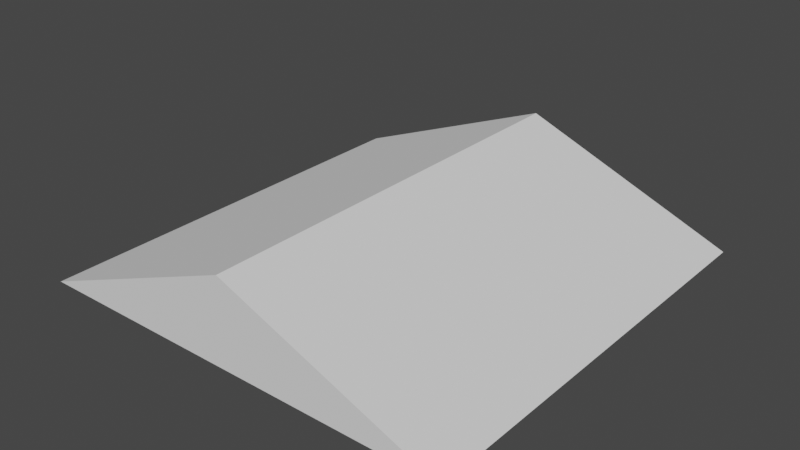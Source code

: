 # Source: Ramp.blend  (saved by Blender 3.5.10; exported with 4.5.12 LTS)
import bpy
from mathutils import Matrix  # noqa: F401  (used for matrix-valued properties, if any)

bpy.ops.wm.read_factory_settings(use_empty=True)
scene = bpy.context.scene
scene.name = 'Scene'

# ---- collections
col_collection = bpy.data.collections.new('Collection'); scene.collection.children.link(col_collection)

# ---- world
world_world = bpy.data.worlds.new('World'); scene.world = world_world
world_world.use_nodes = True; world_world.node_tree.nodes.clear()
_N = world_world.node_tree.nodes; _L = world_world.node_tree.links
n0 = _N.new('ShaderNodeOutputWorld'); n0.name = 'World Output'; n0.location = (300, 300)
n1 = _N.new('ShaderNodeBackground'); n1.name = 'Background'; n1.location = (10, 300)
n1.inputs[0].default_value = (0.05088, 0.05088, 0.05088, 1.0)
_L.new(n1.outputs[0], n0.inputs[0])
n0.is_active_output = True
world_world.color = (0.05088, 0.05088, 0.05088)
world_world.use_sun_shadow = False
world_world.sun_shadow_jitter_overblur = 0.0

# ---- meshes
me_plane = bpy.data.meshes.new('Plane')
me_plane.from_pydata([(-1.0, -1.0, 0.0), (1.0, -1.0, 0.0), (-1.0, 1.0, 0.0), (1.0, 1.0, 0.0), (0.0, -1.0, 0.3959), (0.0, 1.0, 0.3959)], [], [(4, 1, 3, 5), (0, 4, 5, 2), (4, 0, 1), (5, 3, 2)])
_uv = me_plane.uv_layers.new(name='UVMap')
_uv.uv.foreach_set('vector', [0.5, 0.0, 1.0, 0.0, 1.0, 1.0, 0.5, 1.0, 0.0, 0.0, 0.5, 0.0, 0.5, 1.0, 0.0, 1.0, 0.5, 0.0, 0.0, 0.0, 1.0, 0.0, 0.5, 1.0, 1.0, 1.0, 0.0, 1.0])
me_plane.update()

# ---- objects
ob_plane = bpy.data.objects.new('Plane', me_plane)

# ---- transforms, parenting, visibility, modifiers, constraints
ob_plane.location = (0.0, 0.0, 0.0)

# ---- collection membership
col_collection.objects.link(ob_plane)

# ---- scene / render settings (as saved in the file)
scene.frame_start = 1; scene.frame_end = 250; scene.frame_set(1)
scene.render.engine = 'BLENDER_EEVEE_NEXT'
scene.cycles.sampling_pattern = 'TABULATED_SOBOL'
scene.view_settings.view_transform = 'Filmic'
bpy.context.view_layer.update()

# ---- added for rendering (the .blend has no active camera and no usable light): camera, sun
cam_auto = bpy.data.cameras.new('AutoCamera')
cam_auto.lens = 50.0
cam_auto.sensor_width = 36.0
cam_auto.clip_end = 1000.0
ob_auto_camera = bpy.data.objects.new('AutoCamera', cam_auto)
scene.collection.objects.link(ob_auto_camera)
ob_auto_camera.location = (2.64244, -3.17093, 2.31191)
ob_auto_camera.rotation_euler = (1.09748, -7.21219e-08, 0.694738)
scene.camera = ob_auto_camera
light_auto_sun = bpy.data.lights.new('AutoSun', 'SUN')
light_auto_sun.energy = 3.0
light_auto_sun.angle = 0.0523599
ob_auto_sun = bpy.data.objects.new('AutoSun', light_auto_sun)
scene.collection.objects.link(ob_auto_sun)
ob_auto_sun.rotation_euler = (0.872665, 0.174533, 0.523599)
bpy.context.view_layer.update()
